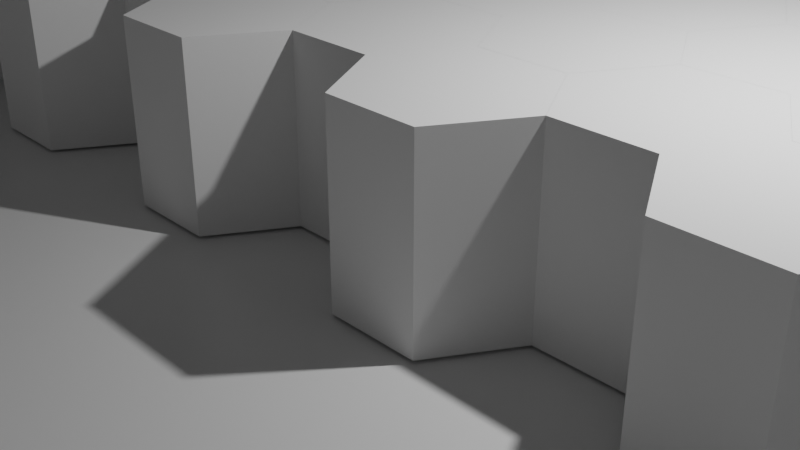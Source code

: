 # Source: BoardFrame.blend  (saved by Blender 2.82.7; exported with 4.5.12 LTS)
import bpy
from mathutils import Matrix  # noqa: F401  (used for matrix-valued properties, if any)

bpy.ops.wm.read_factory_settings(use_empty=True)
scene = bpy.context.scene
scene.name = 'Scene'

# ---- collections
col_collection = bpy.data.collections.new('Collection'); scene.collection.children.link(col_collection)

# ---- materials (node trees are filled in below, after node groups)
mat_material = bpy.data.materials.new('Material')
mat_material.alpha_threshold = 0.0
mat_material.use_transparent_shadow = False
mat_material.line_color = (0.0, 0.0, 0.0, 1.0)

# ---- material node trees
mat_material.use_nodes = True; mat_material.node_tree.nodes.clear()
_N = mat_material.node_tree.nodes; _L = mat_material.node_tree.links
n0 = _N.new('ShaderNodeOutputMaterial'); n0.name = 'Material Output'; n0.location = (300, 300)
n1 = _N.new('ShaderNodeBsdfPrincipled'); n1.name = 'Principled BSDF'; n1.location = (10, 300)
n1.distribution = 'GGX'
n1.subsurface_method = 'BURLEY'
n1.inputs[2].default_value = 0.4
n1.inputs[3].default_value = 1.45
n1.inputs[27].default_value = (0.0, 0.0, 0.0, 1.0)
n1.inputs[28].default_value = 1.0
_L.new(n1.outputs[0], n0.inputs[0])
n0.is_active_output = True

# ---- world
world_world = bpy.data.worlds.new('World'); scene.world = world_world
world_world.use_nodes = True; world_world.node_tree.nodes.clear()
_N = world_world.node_tree.nodes; _L = world_world.node_tree.links
n0 = _N.new('ShaderNodeOutputWorld'); n0.name = 'World Output'; n0.location = (300, 300)
n1 = _N.new('ShaderNodeBackground'); n1.name = 'Background'; n1.location = (10, 300)
n1.inputs[0].default_value = (0.05088, 0.05088, 0.05088, 1.0)
_L.new(n1.outputs[0], n0.inputs[0])
n0.is_active_output = True
world_world.color = (0.05088, 0.05088, 0.05088)
world_world.use_sun_shadow = False
world_world.sun_shadow_jitter_overblur = 0.0

# ---- cameras
cam_camera = bpy.data.cameras.new('Camera')
cam_camera.clip_end = 100.0
cam_camera.ortho_scale = 7.314

# ---- lights
light_light = bpy.data.lights.new('Light', 'POINT')
light_light.transmission_factor = 0.0
light_light.energy = 1000.0
light_light.shadow_soft_size = 0.1
light_light.shadow_maximum_resolution = 0.006
light_light.use_absolute_resolution = True

# ---- meshes
me_cube = bpy.data.meshes.new('Cube')
me_cube.from_pydata([(-0.0007129, 8.912, 1.096), (-0.001, 7.787, 1.0), (-0.0009629, 8.046, 1.096), (0.0, 10.53, 0.8179), (0.0, 10.53, 0.0), (-8.861, 0.0, 0.8179), (-8.104, 0.0, 1.096), (-8.861, 0.0, 0.0), (-8.104, 4.915, 1.096), (-8.104, 2.457, 1.096), (0.0, 9.77, 1.096), (-4.112, 9.77, 1.096), (-0.3514, 8.046, 1.096), (-0.501, 7.787, 1.0), (-1.001, 8.653, 1.0), (-0.8509, 8.912, 1.096), (-2.001, 8.653, 1.0), (-2.15, 8.912, 1.096), (-2.65, 8.046, 1.096), (-2.501, 7.787, 1.0), (-3.5, 7.787, 1.0), (-3.351, 8.046, 1.096), (-4.0, 8.653, 1.0), (-3.85, 8.912, 1.096), (-5.15, 8.912, 1.096), (-5.0, 8.653, 1.0), (-5.666, 8.018, 1.096), (-5.5, 7.787, 1.0), (-6.694, 8.017, 1.096), (-6.5, 7.787, 1.0), (-7.312, 6.944, 1.096), (-7.0, 6.921, 1.0), (-6.799, 4.325, 1.096), (-6.5, 4.325, 1.0), (-7.0, 5.191, 1.0), (-7.299, 5.191, 1.096), (-6.799, 6.057, 1.096), (-6.5, 6.056, 1.0), (-7.0, 3.461, 1.0), (-7.299, 3.461, 1.096), (-7.299, 1.73, 1.096), (-7.0, 1.73, 1.0), (-6.5, 2.596, 1.0), (-6.799, 2.596, 1.096), (-6.799, 0.8644, 1.096), (-6.5, 0.8648, 1.0), (-7.0, -6.756e-08, 1.0), (-7.259, -5.327e-08, 1.096), (-8.861, 9.513, 0.0), (-7.848, 10.53, 0.0), (-7.078, 9.77, 1.096), (-8.104, 8.743, 1.096), (-7.843, 10.53, 0.8179), (-8.861, 9.509, 0.8179), (0.0, 0.0, 0.0)], [], [(15, 0, 10), (47, 40, 6), (8, 9, 39), (39, 35, 8), (32, 35, 39), (35, 30, 8), (50, 51, 28), (23, 11, 24), (17, 23, 21, 18), (10, 11, 15), (30, 28, 51), (9, 6, 40), (23, 17, 11), (26, 24, 28), (4, 49, 52, 3), (53, 5, 6, 9, 8, 51), (44, 47, 46, 45), (28, 24, 50), (36, 30, 35), (39, 9, 40), (40, 43, 39), (17, 15, 11), (0, 15, 12, 2), (44, 40, 47), (2, 12, 13, 1), (19, 16, 17, 18), (15, 17, 16, 14), (23, 24, 25, 22), (24, 26, 27, 25), (26, 28, 29, 27), (28, 30, 31, 29), (35, 32, 33, 34), (36, 35, 34, 37), (43, 40, 41, 42), (40, 44, 45, 41), (42, 38, 39, 43), (32, 39, 38, 33), (21, 23, 22, 20), (18, 21, 20, 19), (12, 15, 14, 13), (30, 36, 37, 31), (8, 30, 51), (50, 52, 53, 51), (52, 49, 48, 53), (10, 3, 52, 50, 11), (48, 7, 5, 53), (49, 4, 54, 7, 48), (11, 50, 24)])
_uv = me_cube.uv_layers.new(name='UVMap')
_uv.uv.foreach_set('vector', [0.5199, 0.5523, 0.75, 0.7083, 0.0, 0.0, 1.0, 0.7083, -0.2396, -0.2711, 0.8645, 0.5095, 0.8645, 0.5095, 0.8645, 0.5095, 0.9669, 0.6597, 0.9669, 0.6597, 0.9669, 0.6597, 0.8645, 0.5095, 0.6341, 0.7083, -0.1991, 0.7083, 0.8008, 0.7083, 0.9669, 0.6597, 0.9654, 0.6576, 0.8645, 0.5095, 0.8645, 0.5095, 0.8645, 0.5095, 0.7396, 0.6286, 0.4908, 0.5523, 0.0, 0.0, 0.7074, 0.5523, 0.8018, 0.7083, 0.6982, 0.7083, 0.6271, 0.7083, 0.8729, 0.7083, 0.0, 0.0, 0.0, 0.0, 0.5199, 0.5523, 0.9654, 0.6576, 0.7396, 0.6286, 0.8645, 0.5095, 0.8645, 0.5095, 0.8645, 0.5095, 0.2111, 0.1244, 0.5344, 0.5523, 0.6761, 0.5523, 0.0, 0.0, 0.697, 0.6818, 0.7699, 0.6407, 0.7396, 0.6286, 0.375, 0.25, 0.375, 0.25, 0.4059, 0.25, 0.4059, 0.25, 0.875, 0.5, 0.875, 0.5, 0.8645, 0.5095, 0.8645, 0.5095, 0.8645, 0.5095, 0.8645, 0.5095, 0.5936, 0.4371, 1.0, 0.7083, 0.8645, 0.5095, 0.8333, 0.7083, 0.7396, 0.6286, 0.7074, 0.5523, 0.8645, 0.5095, 0.3659, 0.7083, 0.1948, 0.7083, 1.199, 0.7083, 1.109, 0.76, 0.8645, 0.5095, 0.1085, 0.05174, -0.4984, -0.4236, 0.3348, 0.2846, -0.4986, -0.4238, 0.5973, 0.5523, 0.3808, 0.5523, 0.0, 0.0, 0.75, 0.7083, 0.6982, 0.7083, 0.6271, 0.7083, 0.75, 0.7083, 0.5936, 0.4371, -0.2396, -0.2711, 1.0, 0.7083, 0.75, 0.7083, 0.6271, 0.7083, 0.5, 0.7083, 0.75, 0.7083, 1.0, 0.6435, 0.8333, 0.6435, 0.8018, 0.7083, 0.8729, 0.7083, 0.3808, 0.5523, 0.5973, 0.5523, 0.8333, 0.6435, 0.6667, 0.6435, 0.4908, 0.5523, 0.7074, 0.5523, 0.8333, 0.6435, 0.6667, 0.6435, 0.7699, 0.6407, 0.697, 0.6818, 0.6667, 0.7083, 0.8333, 0.7083, 0.697, 0.6818, 0.7396, 0.6286, 0.8333, 0.6435, 0.6667, 0.6435, 0.7396, 0.6286, 0.9463, 0.6289, 1.0, 0.6435, 0.8333, 0.6435, -0.1991, 0.7083, 0.6341, 0.7083, 0.8333, 0.7083, -8.941e-08, 0.7083, 0.3659, 0.7083, 1.199, 0.7083, 1.0, 0.7083, 0.1671, 0.7083, 0.3348, 0.2846, -0.4984, -0.4236, 0.0, 0.0, 0.8329, 0.708, -0.2396, -0.2711, 0.5936, 0.4371, 0.8329, 0.708, 0.0, 0.0, 0.1667, 0.6435, -8.941e-08, 0.6435, -8.941e-08, 0.7083, 0.1417, 0.7083, 0.6341, 0.7083, 0.8008, 0.7083, 1.0, 0.6435, 0.8333, 0.6435, 0.6271, 0.7083, 0.6982, 0.7083, 0.6667, 0.6435, 0.3446, 0.4881, 0.8729, 0.7083, 0.6271, 0.7083, 0.6423, 0.6031, 0.9869, 0.5285, 0.6271, 0.7083, 0.6982, 0.7083, 0.6667, 0.6435, 0.5, 0.6435, 0.1948, 0.7083, 0.3659, 0.7083, 0.1667, 0.6435, -8.941e-08, 0.6435, 0.8645, 0.5095, 0.9654, 0.6576, 0.8645, 0.5095, 0.8645, 0.5095, 0.875, 0.5, 0.875, 0.5, 0.8645, 0.5095, 0.4059, 0.25, 0.375, 0.25, 0.375, 0.25, 0.4059, 0.25, 0.0, 0.0, 0.4059, 0.25, 0.4059, 0.25, 0.8645, 0.5095, 0.0, 0.0, 0.375, 0.25, 0.375, 0.25, 0.4059, 0.25, 0.4059, 0.25, 0.375, 0.25, 0.375, 0.25, 0.0, 0.0, 0.375, 0.25, 0.375, 0.25, 0.0, 0.0, 0.8645, 0.5095, 0.7074, 0.5523])
me_cube.materials.append(mat_material)
me_cube.use_remesh_preserve_volume = False
me_cube.use_remesh_preserve_attributes = False
me_cube.use_mirror_vertex_groups = False
me_cube.update()
me_cylinder_004 = bpy.data.meshes.new('Cylinder.004')
me_cylinder_004.from_pydata([(-0.001732, -4.998, 1.0), (0.8643, -5.498, 1.0), (0.8643, -6.498, -1.0), (0.8643, -6.498, 1.0), (-0.001732, -6.998, -1.0), (-0.001732, -6.998, 1.0), (-0.8678, -6.498, -1.0), (-0.8678, -6.498, 1.0), (-0.8678, -5.498, -1.0), (-0.8678, -5.498, 1.0), (2.596, -5.498, 1.0), (2.596, -6.498, -1.0), (1.73, -6.998, -1.0), (1.73, -6.998, 1.0), (3.462, -4.998, -1.0), (3.462, -4.998, 1.0), (4.328, -5.498, -1.0), (4.328, -5.498, 1.0), (4.328, -6.498, -1.0), (3.462, -6.998, -1.0), (3.462, -6.998, 1.0), (2.596, -6.498, 1.0), (2.596, -5.498, -1.0), (5.194, -4.998, -1.0), (5.194, -4.998, 1.0), (6.06, -5.498, 1.0), (5.194, -6.998, -1.0), (5.194, -6.998, 1.0), (4.328, -6.498, 1.0), (6.926, -4.998, -1.0), (6.926, -4.998, 1.0), (7.792, -5.498, -1.0), (7.792, -5.498, 1.0), (7.792, -6.498, -1.0), (7.792, -6.498, 1.0), (6.926, -6.998, -1.0), (6.926, -6.998, 1.0), (6.06, -6.498, -1.0), (6.06, -6.498, 1.0), (6.06, -5.498, -1.0), (2.384e-07, 7.0, -1.0), (2.384e-07, 7.0, 1.0), (0.866, 6.5, -1.0), (0.866, 6.5, 1.0), (0.866, 5.5, -1.0), (0.866, 5.5, 1.0), (-0.866, 5.5, -1.0), (-0.866, 5.5, 1.0), (-0.866, 6.5, -1.0), (-0.866, 6.5, 1.0), (2.384e-07, 5.0, -1.0), (2.384e-07, 5.0, 1.0), (1.788e-07, 4.0, -1.0), (1.788e-07, 4.0, 1.0), (-0.866, 3.5, -1.0), (-0.866, 3.5, 1.0), (-1.732, 4.0, -1.0), (-1.732, 4.0, 1.0), (-1.732, 5.0, -1.0), (-1.732, 5.0, 1.0), (1.73, 7.0, -1.0), (1.73, 7.0, 1.0), (2.596, 6.5, -1.0), (2.596, 6.5, 1.0), (2.596, 5.5, -1.0), (2.596, 5.5, 1.0), (1.73, 5.0, -1.0), (1.73, 5.0, 1.0), (0.8643, 5.5, -1.0), (0.8643, 5.5, 1.0), (0.8643, 6.5, -1.0), (0.8643, 6.5, 1.0), (1.73, 4.0, -1.0), (1.73, 4.0, 1.0), (0.8643, 3.5, -1.0), (0.8643, 3.5, 1.0), (-0.001732, 4.0, -1.0), (-0.001732, 4.0, 1.0), (-0.001732, 5.0, -1.0), (-0.001732, 5.0, 1.0), (3.461, 7.0, -1.0), (3.461, 7.0, 1.0), (4.327, 6.5, -1.0), (4.327, 6.5, 1.0), (4.327, 5.5, -1.0), (4.327, 5.5, 1.0), (3.461, 5.0, -1.0), (2.595, 6.5, -1.0), (2.595, 6.5, 1.0), (2.595, 5.5, -1.0), (2.595, 5.5, 1.0), (3.461, 5.0, 1.0), (3.461, 4.0, -1.0), (3.461, 4.0, 1.0), (2.595, 3.5, -1.0), (2.595, 3.5, 1.0), (1.729, 4.0, -1.0), (1.729, 4.0, 1.0), (1.729, 5.0, -1.0), (1.729, 5.0, 1.0), (5.191, 7.0, -1.0), (5.191, 7.0, 1.0), (6.057, 6.5, -1.0), (6.057, 6.5, 1.0), (6.057, 5.5, -1.0), (6.057, 5.5, 1.0), (5.191, 5.0, -1.0), (4.325, 5.5, -1.0), (4.325, 5.5, 1.0), (4.325, 6.5, -1.0), (4.325, 6.5, 1.0), (5.191, 5.0, 1.0), (5.191, 4.0, -1.0), (5.191, 4.0, 1.0), (4.325, 3.5, -1.0), (4.325, 3.5, 1.0), (3.459, 4.0, -1.0), (3.459, 4.0, 1.0), (3.459, 5.0, -1.0), (3.459, 5.0, 1.0), (6.921, 7.0, -1.0), (6.921, 7.0, 1.0), (7.787, 6.5, -1.0), (7.787, 6.5, 1.0), (7.787, 5.5, -1.0), (6.921, 5.0, -1.0), (6.055, 5.5, -1.0), (6.055, 5.5, 1.0), (6.055, 6.5, -1.0), (6.055, 6.5, 1.0), (6.921, 4.0, -1.0), (6.921, 4.0, 1.0), (6.055, 3.5, -1.0), (6.055, 3.5, 1.0), (5.189, 4.0, -1.0), (5.189, 4.0, 1.0), (5.189, 5.0, -1.0), (5.189, 5.0, 1.0), (7.787, 5.5, 1.0), (8.653, 5.0, -1.0), (8.653, 5.0, 1.0), (8.653, 4.0, -1.0), (8.653, 4.0, 1.0), (7.787, 3.5, -1.0), (7.787, 3.5, 1.0), (6.921, 5.0, 1.0), (2.384e-07, 4.0, -1.0), (2.384e-07, 4.0, 1.0), (0.866, 3.5, -1.0), (0.866, 3.5, 1.0), (0.866, 2.5, -1.0), (0.866, 2.5, 1.0), (-0.866, 2.501, 1.0), (-0.866, 3.5, -1.0), (-0.866, 3.5, 1.0), (-0.866, 2.5, -1.0), (2.384e-07, 2.0, -1.0), (2.384e-07, 2.0, 1.0), (1.788e-07, 1.0, -1.0), (1.788e-07, 1.0, 1.0), (-0.866, 0.5005, -1.0), (-0.866, 0.5005, 1.0), (-1.732, 1.0, -1.0), (-1.732, 1.0, 1.0), (-1.732, 2.0, -1.0), (-1.732, 2.0, 1.0), (1.73, 4.0, -1.0), (1.73, 4.0, 1.0), (2.596, 3.5, -1.0), (2.596, 3.5, 1.0), (2.596, 2.5, -1.0), (2.596, 2.5, 1.0), (0.8643, 3.5, -1.0), (0.8643, 3.5, 1.0), (0.8643, 2.5, -1.0), (0.8643, 2.5, 1.0), (1.73, 2.0, -1.0), (1.73, 2.0, 1.0), (1.73, 1.0, -1.0), (1.73, 1.0, 1.0), (0.8643, 0.5005, -1.0), (0.8643, 0.5005, 1.0), (-0.001732, 1.0, -1.0), (-0.001732, 1.0, 1.0), (-0.001732, 2.0, -1.0), (-0.001732, 2.0, 1.0), (3.461, 4.0, -1.0), (3.461, 4.0, 1.0), (4.327, 3.5, -1.0), (4.327, 3.5, 1.0), (4.327, 2.5, -1.0), (4.327, 2.5, 1.0), (3.461, 2.0, -1.0), (2.595, 2.501, -1.0), (2.595, 2.501, 1.0), (2.595, 3.5, -1.0), (2.595, 3.5, 1.0), (3.461, 2.0, 1.0), (3.461, 1.0, -1.0), (3.461, 1.0, 1.0), (2.595, 0.5005, -1.0), (2.595, 0.5005, 1.0), (1.729, 1.0, -1.0), (1.729, 1.0, 1.0), (1.729, 2.0, -1.0), (1.729, 2.0, 1.0), (5.191, 4.0, -1.0), (5.191, 4.0, 1.0), (6.057, 3.5, -1.0), (6.057, 3.5, 1.0), (6.057, 2.5, -1.0), (6.057, 2.5, 1.0), (5.191, 2.0, -1.0), (4.325, 2.501, -1.0), (4.325, 2.501, 1.0), (4.325, 3.5, -1.0), (4.325, 3.5, 1.0), (5.191, 2.0, 1.0), (5.191, 1.0, -1.0), (5.191, 1.0, 1.0), (4.325, 0.5005, -1.0), (4.325, 0.5005, 1.0), (3.459, 1.0, -1.0), (3.459, 1.0, 1.0), (3.459, 2.0, -1.0), (3.459, 2.0, 1.0), (6.921, 4.0, -1.0), (6.921, 4.0, 1.0), (7.787, 3.5, -1.0), (7.787, 3.5, 1.0), (7.787, 2.5, 1.0), (6.055, 2.501, 1.0), (6.055, 3.5, -1.0), (6.055, 3.5, 1.0), (6.055, 2.5, -1.0), (6.921, 2.0, -1.0), (6.921, 1.0, -1.0), (6.921, 1.0, 1.0), (6.055, 0.5005, -1.0), (6.055, 0.5005, 1.0), (5.189, 1.0, -1.0), (5.189, 1.0, 1.0), (5.189, 2.0, -1.0), (5.189, 2.0, 1.0), (7.787, 2.5, -1.0), (8.653, 2.0, -1.0), (8.653, 2.0, 1.0), (8.653, 1.0, -1.0), (8.653, 1.0, 1.0), (7.787, 0.5005, -1.0), (7.787, 0.5005, 1.0), (6.921, 2.0, 1.0), (2.384e-07, 1.001, -1.0), (2.384e-07, 1.001, 1.0), (0.866, 0.501, -1.0), (0.866, 0.501, 1.0), (0.866, -0.499, -1.0), (0.866, -0.499, 1.0), (-0.866, -0.499, -1.0), (-0.866, -0.499, 1.0), (-0.866, 0.501, -1.0), (-0.866, 0.501, 1.0), (2.384e-07, -0.999, -1.0), (2.384e-07, -0.999, 1.0), (1.788e-07, -1.999, -1.0), (1.788e-07, -1.999, 1.0), (-0.866, -2.499, -1.0), (-0.866, -2.499, 1.0), (-1.732, -1.999, -1.0), (-1.732, -1.999, 1.0), (-1.732, -0.999, -1.0), (-1.732, -0.999, 1.0), (1.73, 1.001, -1.0), (1.73, 1.001, 1.0), (2.596, 0.501, -1.0), (2.596, 0.501, 1.0), (2.596, -0.499, -1.0), (2.596, -0.499, 1.0), (0.8643, -0.499, 1.0), (0.8643, 0.501, -1.0), (0.8643, 0.501, 1.0), (0.8643, -0.499, -1.0), (1.73, -0.999, -1.0), (1.73, -0.999, 1.0), (1.73, -1.999, -1.0), (1.73, -1.999, 1.0), (0.8643, -2.499, -1.0), (0.8643, -2.499, 1.0), (-0.001732, -1.999, -1.0), (-0.001732, -1.999, 1.0), (-0.001732, -0.999, -1.0), (-0.001732, -0.999, 1.0), (3.461, 1.001, -1.0), (3.461, 1.001, 1.0), (4.327, 0.501, -1.0), (4.327, 0.501, 1.0), (4.327, -0.499, -1.0), (4.327, -0.499, 1.0), (3.461, -0.999, -1.0), (3.461, -0.999, 1.0), (2.595, -0.499, -1.0), (2.595, 0.501, -1.0), (2.595, 0.501, 1.0), (2.595, -0.499, 1.0), (3.461, -1.999, -1.0), (3.461, -1.999, 1.0), (2.595, -2.499, -1.0), (2.595, -2.499, 1.0), (1.729, -1.999, -1.0), (1.729, -1.999, 1.0), (1.729, -0.999, -1.0), (1.729, -0.999, 1.0), (5.191, 1.001, -1.0), (5.191, 1.001, 1.0), (6.057, 0.501, -1.0), (6.057, 0.501, 1.0), (6.057, -0.499, -1.0), (6.057, -0.499, 1.0), (5.191, -0.999, 1.0), (4.325, -0.499, 1.0), (4.325, 0.501, -1.0), (4.325, 0.501, 1.0), (4.325, -0.499, -1.0), (5.191, -0.999, -1.0), (5.191, -1.999, -1.0), (5.191, -1.999, 1.0), (4.325, -2.499, -1.0), (4.325, -2.499, 1.0), (3.459, -1.999, -1.0), (3.459, -1.999, 1.0), (3.459, -0.999, -1.0), (3.459, -0.999, 1.0), (6.921, 1.001, -1.0), (6.921, 1.001, 1.0), (7.787, 0.501, -1.0), (7.787, 0.501, 1.0), (7.787, -0.499, -1.0), (7.787, -0.499, 1.0), (6.921, -0.999, 1.0), (6.055, -0.499, -1.0), (6.055, 0.501, -1.0), (6.055, 0.501, 1.0), (6.055, -0.499, 1.0), (6.921, -1.999, 1.0), (6.055, -2.499, -1.0), (6.055, -2.499, 1.0), (5.189, -1.999, -1.0), (5.189, -1.999, 1.0), (5.189, -0.999, -1.0), (5.189, -0.999, 1.0), (8.653, -0.999, -1.0), (8.653, -0.999, 1.0), (8.653, -1.999, -1.0), (8.653, -1.999, 1.0), (7.787, -2.499, -1.0), (7.787, -2.499, 1.0), (6.921, -1.999, -1.0), (6.921, -0.999, -1.0), (2.384e-07, -1.998, -1.0), (2.384e-07, -1.998, 1.0), (0.866, -2.498, -1.0), (0.866, -2.498, 1.0), (0.866, -3.498, -1.0), (0.866, -3.498, 1.0), (1.788e-07, -3.999, 1.0), (-0.866, -2.498, -1.0), (-0.866, -2.498, 1.0), (-0.866, -3.498, -1.0), (-0.866, -3.498, 1.0), (2.384e-07, -3.999, -1.0), (1.788e-07, -4.999, -1.0), (1.788e-07, -4.999, 1.0), (-0.866, -5.499, -1.0), (-0.866, -5.499, 1.0), (-1.732, -4.998, -1.0), (-1.732, -4.998, 1.0), (-1.732, -3.999, -1.0), (-1.732, -3.999, 1.0), (1.73, -1.998, -1.0), (1.73, -1.998, 1.0), (2.596, -2.498, -1.0), (2.596, -2.498, 1.0), (2.596, -3.498, -1.0), (2.596, -3.498, 1.0), (0.8643, -3.498, -1.0), (0.8643, -2.498, -1.0), (0.8643, -2.498, 1.0), (0.8643, -3.498, 1.0), (1.73, -3.999, -1.0), (1.73, -3.999, 1.0), (1.73, -4.999, -1.0), (1.73, -4.999, 1.0), (0.8643, -5.499, -1.0), (-0.001732, -4.998, -1.0), (-0.001732, -3.999, -1.0), (-0.001732, -3.999, 1.0), (3.461, -1.998, -1.0), (3.461, -1.998, 1.0), (4.327, -2.498, -1.0), (4.327, -2.498, 1.0), (4.327, -3.498, -1.0), (4.327, -3.498, 1.0), (3.461, -3.999, -1.0), (2.595, -3.498, -1.0), (2.595, -2.498, -1.0), (2.595, -2.498, 1.0), (2.595, -3.498, 1.0), (3.461, -3.999, 1.0), (3.461, -4.999, -1.0), (3.461, -4.999, 1.0), (2.595, -5.499, -1.0), (2.595, -5.499, 1.0), (1.729, -4.998, -1.0), (1.729, -4.998, 1.0), (1.729, -3.999, -1.0), (1.729, -3.999, 1.0), (5.191, -1.998, -1.0), (5.191, -1.998, 1.0), (6.057, -2.498, -1.0), (6.057, -2.498, 1.0), (6.057, -3.498, -1.0), (6.057, -3.498, 1.0), (5.191, -3.999, -1.0), (4.325, -3.498, -1.0), (4.325, -2.498, -1.0), (4.325, -2.498, 1.0), (4.325, -3.498, 1.0), (5.191, -3.999, 1.0), (5.191, -4.999, -1.0), (5.191, -4.999, 1.0), (4.325, -5.499, -1.0), (4.325, -5.499, 1.0), (3.459, -4.998, -1.0), (3.459, -4.998, 1.0), (3.459, -3.999, -1.0), (3.459, -3.999, 1.0), (6.921, -1.998, -1.0), (6.921, -1.998, 1.0), (7.787, -2.498, -1.0), (7.787, -2.498, 1.0), (6.921, -3.999, -1.0), (6.055, -3.498, -1.0), (6.055, -3.498, 1.0), (6.055, -2.498, -1.0), (6.055, -2.498, 1.0), (6.921, -4.999, -1.0), (6.921, -4.999, 1.0), (6.055, -5.499, -1.0), (6.055, -5.499, 1.0), (5.189, -4.998, -1.0), (5.189, -4.998, 1.0), (5.189, -3.999, -1.0), (5.189, -3.999, 1.0), (7.787, -3.498, -1.0), (7.787, -3.498, 1.0), (8.653, -3.999, -1.0), (8.653, -3.999, 1.0), (8.653, -4.999, -1.0), (8.653, -4.999, 1.0), (7.787, -5.498, -1.0), (7.787, -5.498, 1.0), (6.921, -3.999, 1.0), (0.8643, -6.498, 1.0), (0.8643, -6.498, -1.0), (-0.001732, -6.998, -1.0), (-0.001732, -6.998, 1.0), (-0.8678, -6.498, -1.0), (-0.8678, -6.498, 1.0), (-0.8678, -5.498, -1.0), (-0.8678, -5.498, 1.0), (2.596, -6.498, -1.0), (1.73, -6.998, -1.0), (1.73, -6.998, 1.0), (4.328, -6.498, -1.0), (3.462, -6.998, -1.0), (3.462, -6.998, 1.0), (2.596, -6.498, 1.0), (5.194, -6.998, 1.0), (5.194, -6.998, -1.0), (4.328, -6.498, 1.0), (7.792, -5.498, 1.0), (7.792, -5.498, -1.0), (7.792, -6.498, -1.0), (7.792, -6.498, 1.0), (6.926, -6.998, -1.0), (6.926, -6.998, 1.0), (6.06, -6.498, -1.0), (6.06, -6.498, 1.0), (2.384e-07, 7.0, -1.0), (0.866, 6.5, -1.0), (0.866, 6.5, 1.0), (2.384e-07, 7.0, 1.0), (-0.866, 5.5, 1.0), (-0.866, 5.5, -1.0), (-0.866, 6.5, -1.0), (-0.866, 6.5, 1.0), (-0.866, 3.5, 1.0), (-0.866, 3.5, -1.0), (-1.732, 4.0, -1.0), (-1.732, 4.0, 1.0), (-1.732, 5.0, -1.0), (-1.732, 5.0, 1.0), (1.73, 7.0, -1.0), (2.596, 6.5, -1.0), (2.596, 6.5, 1.0), (1.73, 7.0, 1.0), (0.8643, 6.5, 1.0), (0.8643, 6.5, -1.0), (3.461, 7.0, -1.0), (4.327, 6.5, -1.0), (4.327, 6.5, 1.0), (3.461, 7.0, 1.0), (2.595, 6.5, 1.0), (2.595, 6.5, -1.0), (5.191, 7.0, -1.0), (6.057, 6.5, -1.0), (6.057, 6.5, 1.0), (5.191, 7.0, 1.0), (4.325, 6.5, 1.0), (4.325, 6.5, -1.0), (6.921, 7.0, -1.0), (7.787, 6.5, -1.0), (7.787, 6.5, 1.0), (6.921, 7.0, 1.0), (7.787, 5.5, -1.0), (6.055, 6.5, 1.0), (6.055, 6.5, -1.0), (8.653, 5.0, 1.0), (7.787, 5.5, 1.0), (8.653, 5.0, -1.0), (8.653, 4.0, -1.0), (8.653, 4.0, 1.0), (7.787, 3.5, -1.0), (7.787, 3.5, 1.0), (-0.866, 3.5, 1.0), (-0.866, 2.501, 1.0), (-0.866, 3.5, -1.0), (-0.866, 0.5005, 1.0), (-0.866, 0.5005, -1.0), (-1.732, 1.0, -1.0), (-1.732, 1.0, 1.0), (-1.732, 2.0, -1.0), (-1.732, 2.0, 1.0), (-0.866, 2.5, -1.0), (7.787, 3.5, 1.0), (7.787, 3.5, -1.0), (7.787, 2.5, 1.0), (7.787, 2.5, -1.0), (8.653, 2.0, -1.0), (8.653, 2.0, 1.0), (8.653, 1.0, -1.0), (8.653, 1.0, 1.0), (7.787, 0.5005, -1.0), (7.787, 0.5005, 1.0), (-0.866, -0.499, 1.0), (-0.866, -0.499, -1.0), (-0.866, 0.501, -1.0), (-0.866, 0.501, 1.0), (-0.866, -2.499, 1.0), (-0.866, -2.499, -1.0), (-1.732, -1.999, -1.0), (-1.732, -1.999, 1.0), (-1.732, -0.999, -1.0), (-1.732, -0.999, 1.0), (7.787, 0.501, 1.0), (7.787, 0.501, -1.0), (7.787, -0.499, -1.0), (7.787, -0.499, 1.0), (8.653, -0.999, 1.0), (8.653, -0.999, -1.0), (8.653, -1.999, -1.0), (8.653, -1.999, 1.0), (7.787, -2.499, -1.0), (7.787, -2.499, 1.0), (-0.866, -2.498, 1.0), (-0.866, -2.498, -1.0), (-0.866, -3.498, -1.0), (-0.866, -3.498, 1.0), (-0.866, -5.499, 1.0), (-0.866, -5.499, -1.0), (-1.732, -4.998, -1.0), (-1.732, -4.998, 1.0), (-1.732, -3.999, -1.0), (-1.732, -3.999, 1.0), (7.787, -2.498, 1.0), (7.787, -2.498, -1.0), (7.787, -3.498, -1.0), (8.653, -3.999, -1.0), (8.653, -3.999, 1.0), (7.787, -3.498, 1.0), (8.653, -4.999, -1.0), (8.653, -4.999, 1.0), (7.787, -5.498, -1.0), (7.787, -5.498, 1.0)], [], [(82, 80, 508, 509), (129, 121, 523, 525), (1, 0, 9, 7, 5, 3), (35, 33, 482, 484), (393, 392, 2, 4, 6, 8), (139, 124, 524, 529), (120, 128, 526, 520), (10, 391, 1, 3, 13, 21), (390, 22, 11, 12, 2, 392), (351, 353, 571, 568), (128, 129, 525, 526), (17, 15, 10, 21, 20, 28), (14, 16, 18, 19, 11, 22), (32, 34, 483, 480), (460, 459, 592, 593), (25, 24, 17, 28, 27, 38), (23, 39, 37, 26, 18, 16), (352, 350, 569, 570), (33, 31, 481, 482), (458, 460, 593, 591), (32, 30, 25, 38, 36, 34), (29, 31, 33, 35, 37, 39), (31, 32, 480, 481), (43, 41, 49, 47, 51, 45), (459, 457, 590, 592), (456, 458, 591, 588), (40, 42, 44, 50, 46, 48), (71, 61, 505, 506), (51, 47, 59, 57, 55, 53), (124, 122, 521, 524), (27, 28, 479, 477), (46, 50, 52, 54, 56, 58), (457, 455, 587, 590), (63, 61, 71, 69, 67, 65), (60, 70, 507, 502), (60, 62, 64, 66, 68, 70), (67, 69, 79, 77, 75, 73), (68, 66, 72, 74, 76, 78), (123, 138, 528, 522), (83, 81, 88, 90, 91, 85), (70, 71, 506, 507), (80, 82, 84, 86, 89, 87), (91, 90, 99, 97, 95, 93), (89, 86, 92, 94, 96, 98), (121, 123, 522, 523), (103, 101, 110, 108, 111, 105), (454, 456, 588, 589), (100, 102, 104, 106, 107, 109), (111, 108, 119, 117, 115, 113), (107, 106, 112, 114, 116, 118), (229, 230, 546, 544), (122, 120, 520, 521), (123, 121, 129, 127, 145, 138), (20, 21, 476, 475), (120, 122, 124, 125, 126, 128), (145, 127, 137, 135, 133, 131), (126, 125, 130, 132, 134, 136), (455, 453, 586, 587), (228, 229, 544, 545), (19, 18, 473, 474), (140, 138, 145, 131, 144, 142), (124, 139, 141, 143, 130, 125), (149, 147, 154, 152, 157, 151), (271, 259, 554, 563), (146, 148, 150, 156, 155, 153), (258, 270, 562, 555), (157, 152, 165, 163, 161, 159), (155, 164, 541, 543), (335, 337, 567, 564), (155, 156, 158, 160, 162, 164), (169, 167, 173, 175, 177, 171), (166, 168, 170, 176, 174, 172), (177, 175, 185, 183, 181, 179), (174, 176, 178, 180, 182, 184), (189, 187, 196, 194, 197, 191), (186, 188, 190, 192, 193, 195), (197, 194, 205, 203, 201, 199), (193, 192, 198, 200, 202, 204), (209, 207, 216, 214, 217, 211), (206, 208, 210, 212, 213, 215), (217, 214, 225, 223, 221, 219), (213, 212, 218, 220, 222, 224), (336, 334, 565, 566), (229, 227, 233, 231, 251, 230), (226, 228, 244, 235, 234, 232), (251, 231, 243, 241, 239, 237), (234, 235, 236, 238, 240, 242), (163, 165, 542, 540), (334, 335, 564, 565), (63, 62, 503, 504), (246, 230, 251, 237, 250, 248), (244, 245, 247, 249, 236, 235), (255, 253, 261, 259, 263, 257), (12, 11, 470, 471), (252, 254, 256, 262, 258, 260), (164, 162, 539, 541), (263, 259, 271, 269, 267, 265), (110, 101, 517, 518), (61, 63, 504, 505), (258, 262, 264, 266, 268, 270), (275, 273, 280, 278, 283, 277), (272, 274, 276, 282, 281, 279), (283, 278, 291, 289, 287, 285), (281, 282, 284, 286, 288, 290), (295, 293, 302, 303, 299, 297), (292, 294, 296, 298, 300, 301), (299, 303, 311, 309, 307, 305), (300, 298, 304, 306, 308, 310), (315, 313, 321, 319, 318, 317), (312, 314, 316, 323, 322, 320), (318, 319, 331, 329, 327, 325), (322, 323, 324, 326, 328, 330), (439, 454, 589, 584), (335, 333, 341, 342, 338, 337), (332, 334, 336, 357, 339, 340), (338, 342, 349, 347, 345, 343), (339, 357, 356, 344, 346, 348), (100, 109, 519, 514), (9, 8, 468, 469), (161, 163, 540, 537), (351, 337, 338, 343, 355, 353), (336, 350, 352, 354, 356, 357), (361, 359, 366, 368, 364, 363), (62, 60, 502, 503), (358, 360, 362, 369, 367, 365), (453, 438, 585, 586), (364, 368, 377, 375, 373, 371), (109, 110, 518, 519), (7, 9, 469, 467), (367, 369, 370, 372, 374, 376), (381, 379, 386, 387, 389, 383), (378, 380, 382, 388, 384, 385), (389, 387, 395, 0, 1, 391), (384, 388, 390, 392, 393, 394), (399, 397, 405, 406, 407, 401), (396, 398, 400, 402, 403, 404), (407, 406, 415, 413, 411, 409), (403, 402, 408, 410, 412, 414), (419, 417, 425, 426, 427, 421), (416, 418, 420, 422, 423, 424), (427, 426, 435, 433, 431, 429), (423, 422, 428, 430, 432, 434), (230, 246, 549, 546), (439, 437, 444, 442, 461, 454), (436, 438, 453, 440, 441, 443), (461, 442, 452, 450, 448, 446), (441, 440, 445, 447, 449, 451), (162, 160, 538, 539), (269, 271, 563, 561), (8, 6, 466, 468), (456, 454, 461, 446, 460, 458), (453, 455, 457, 459, 445, 440), (463, 462, 465, 464), (464, 465, 467, 466), (466, 467, 469, 468), (470, 476, 472, 471), (471, 472, 462, 463), (473, 479, 475, 474), (474, 475, 476, 470), (486, 487, 477, 478), (478, 477, 479, 473), (481, 480, 483, 482), (482, 483, 485, 484), (484, 485, 487, 486), (488, 491, 490, 489), (493, 492, 495, 494), (494, 495, 491, 488), (497, 496, 499, 498), (498, 499, 501, 500), (500, 501, 492, 493), (502, 505, 504, 503), (507, 506, 505, 502), (508, 511, 510, 509), (513, 512, 511, 508), (514, 517, 516, 515), (519, 518, 517, 514), (520, 523, 522, 521), (521, 522, 528, 524), (526, 525, 523, 520), (524, 528, 527, 529), (529, 527, 531, 530), (530, 531, 533, 532), (543, 535, 534, 536), (538, 537, 540, 539), (539, 540, 542, 541), (541, 542, 535, 543), (545, 544, 546, 547), (547, 546, 549, 548), (548, 549, 551, 550), (550, 551, 553, 552), (555, 554, 557, 556), (559, 558, 561, 560), (560, 561, 563, 562), (562, 563, 554, 555), (565, 564, 567, 566), (566, 567, 568, 569), (569, 568, 571, 570), (570, 571, 573, 572), (576, 577, 574, 575), (579, 578, 581, 580), (580, 581, 583, 582), (582, 583, 577, 576), (585, 584, 589, 586), (586, 589, 588, 587), (587, 588, 591, 590), (590, 591, 593, 592), (354, 352, 570, 572), (34, 36, 485, 483), (81, 83, 510, 511), (353, 355, 573, 571), (245, 244, 547, 548), (355, 354, 572, 573), (37, 35, 484, 486), (83, 82, 509, 510), (36, 38, 487, 485), (247, 245, 548, 550), (246, 248, 551, 549), (153, 155, 543, 536), (21, 13, 472, 476), (138, 140, 527, 528), (165, 152, 535, 542), (249, 247, 550, 552), (87, 88, 512, 513), (2, 12, 471, 463), (42, 40, 488, 489), (248, 250, 553, 551), (80, 87, 513, 508), (13, 3, 462, 472), (350, 336, 566, 569), (41, 43, 490, 491), (141, 139, 529, 530), (250, 249, 552, 553), (88, 81, 511, 512), (337, 351, 568, 567), (140, 142, 531, 527), (366, 365, 575, 574), (43, 42, 489, 490), (143, 141, 530, 532), (28, 20, 475, 479), (142, 144, 533, 531), (11, 19, 474, 470), (365, 367, 576, 575), (144, 143, 532, 533), (368, 366, 574, 577), (48, 46, 493, 494), (260, 258, 555, 556), (47, 49, 495, 492), (259, 261, 557, 554), (261, 260, 556, 557), (26, 37, 486, 478), (40, 48, 494, 488), (372, 373, 578, 579), (38, 27, 477, 487), (49, 41, 491, 495), (374, 372, 579, 580), (18, 26, 478, 473), (152, 154, 534, 535), (102, 100, 514, 515), (373, 375, 581, 578), (154, 153, 536, 534), (101, 103, 516, 517), (244, 228, 545, 547), (376, 374, 580, 582), (4, 2, 463, 464), (103, 102, 515, 516), (375, 377, 583, 581), (54, 55, 496, 497), (3, 5, 465, 462), (266, 267, 558, 559), (56, 54, 497, 498), (268, 266, 559, 560), (367, 376, 582, 576), (55, 57, 499, 496), (6, 4, 464, 466), (267, 269, 561, 558), (377, 368, 577, 583), (5, 7, 467, 465), (46, 58, 500, 493), (58, 56, 498, 500), (438, 439, 584, 585), (270, 268, 560, 562), (59, 47, 492, 501), (57, 59, 501, 499), (160, 161, 537, 538)])
_uv = me_cylinder_004.uv_layers.new(name='UVMap')
_uv.uv.foreach_set('vector', [0.9578, 0.37, 0.75, 0.49, 0.75, 0.49, 0.9578, 0.37, 0.04215, 0.37, 0.25, 0.49, 0.25, 0.49, 0.04215, 0.37, 0.4578, 0.37, 0.25, 0.49, 0.04215, 0.37, 0.04215, 0.13, 0.25, 0.01, 0.4578, 0.13, 0.75, 0.01, 0.9578, 0.13, 0.9578, 0.13, 0.75, 0.01, 0.75, 0.49, 0.9578, 0.37, 0.9578, 0.13, 0.75, 0.01, 0.5422, 0.13, 0.5422, 0.37, 0.9578, 0.37, 0.75, 0.49, 0.75, 0.49, 0.9578, 0.37, 0.75, 0.49, 0.5422, 0.37, 0.5422, 0.37, 0.75, 0.49, 0.4578, 0.37, 0.25, 0.49, 0.04215, 0.37, 0.04215, 0.13, 0.25, 0.01, 0.4578, 0.13, 0.75, 0.49, 0.9578, 0.37, 0.9578, 0.13, 0.75, 0.01, 0.5422, 0.13, 0.5422, 0.37, 0.4578, 0.37, 0.4578, 0.13, 0.4578, 0.13, 0.4578, 0.37, 0.0, 0.0, 0.0, 0.0, 0.0, 0.0, 0.0, 0.0, 0.4578, 0.37, 0.25, 0.49, 0.04215, 0.37, 0.04215, 0.13, 0.25, 0.01, 0.4578, 0.13, 0.75, 0.49, 0.9578, 0.37, 0.9578, 0.13, 0.75, 0.01, 0.5422, 0.13, 0.5422, 0.37, 0.4578, 0.37, 0.4578, 0.13, 0.4578, 0.13, 0.4578, 0.37, 0.0, 0.0, 0.0, 0.0, 0.0, 0.0, 0.0, 0.0, 0.4578, 0.37, 0.25, 0.49, 0.04215, 0.37, 0.04215, 0.13, 0.25, 0.01, 0.4578, 0.13, 0.75, 0.49, 0.9578, 0.37, 0.9578, 0.13, 0.75, 0.01, 0.5422, 0.13, 0.5422, 0.37, 0.9578, 0.13, 0.9578, 0.37, 0.9578, 0.37, 0.9578, 0.13, 0.9578, 0.13, 0.9578, 0.37, 0.9578, 0.37, 0.9578, 0.13, 0.4578, 0.13, 0.25, 0.01, 0.25, 0.01, 0.4578, 0.13, 0.4578, 0.37, 0.25, 0.49, 0.04215, 0.37, 0.04215, 0.13, 0.25, 0.01, 0.4578, 0.13, 0.75, 0.49, 0.9578, 0.37, 0.9578, 0.13, 0.75, 0.01, 0.5422, 0.13, 0.5422, 0.37, 0.0, 0.0, 0.0, 0.0, 0.0, 0.0, 0.0, 0.0, 0.4578, 0.37, 0.25, 0.49, 0.04215, 0.37, 0.04215, 0.13, 0.25, 0.01, 0.4578, 0.13, 0.75, 0.01, 0.9578, 0.13, 0.9578, 0.13, 0.75, 0.01, 0.4578, 0.37, 0.4578, 0.13, 0.4578, 0.13, 0.4578, 0.37, 0.75, 0.49, 0.9578, 0.37, 0.9578, 0.13, 0.75, 0.01, 0.5422, 0.13, 0.5422, 0.37, 0.04215, 0.37, 0.25, 0.49, 0.25, 0.49, 0.04215, 0.37, 0.4578, 0.37, 0.25, 0.49, 0.04215, 0.37, 0.04215, 0.13, 0.25, 0.01, 0.4578, 0.13, 0.9578, 0.13, 0.9578, 0.37, 0.9578, 0.37, 0.9578, 0.13, 0.25, 0.01, 0.04215, 0.13, 0.04215, 0.13, 0.25, 0.01, 0.75, 0.49, 0.9578, 0.37, 0.9578, 0.13, 0.75, 0.01, 0.5422, 0.13, 0.5422, 0.37, 0.9578, 0.13, 0.9578, 0.37, 0.9578, 0.37, 0.9578, 0.13, 0.4578, 0.37, 0.25, 0.49, 0.04215, 0.37, 0.04215, 0.13, 0.25, 0.01, 0.4578, 0.13, 0.75, 0.49, 0.5422, 0.37, 0.5422, 0.37, 0.75, 0.49, 0.75, 0.49, 0.9578, 0.37, 0.9578, 0.13, 0.75, 0.01, 0.5422, 0.13, 0.5422, 0.37, 0.4578, 0.37, 0.25, 0.49, 0.04215, 0.37, 0.04215, 0.13, 0.25, 0.01, 0.4578, 0.13, 0.75, 0.49, 0.9578, 0.37, 0.9578, 0.13, 0.75, 0.01, 0.5422, 0.13, 0.5422, 0.37, 0.4578, 0.37, 0.4578, 0.13, 0.4578, 0.13, 0.4578, 0.37, 0.4578, 0.37, 0.25, 0.49, 0.04215, 0.37, 0.04215, 0.13, 0.25, 0.01, 0.4578, 0.13, 0.0, 0.0, 0.0, 0.0, 0.0, 0.0, 0.0, 0.0, 0.75, 0.49, 0.9578, 0.37, 0.9578, 0.13, 0.75, 0.01, 0.5422, 0.13, 0.5422, 0.37, 0.4578, 0.37, 0.25, 0.49, 0.04215, 0.37, 0.04215, 0.13, 0.25, 0.01, 0.4578, 0.13, 0.75, 0.49, 0.9578, 0.37, 0.9578, 0.13, 0.75, 0.01, 0.5422, 0.13, 0.5422, 0.37, 0.25, 0.49, 0.4578, 0.37, 0.4578, 0.37, 0.25, 0.49, 0.4578, 0.37, 0.25, 0.49, 0.04215, 0.37, 0.04215, 0.13, 0.25, 0.01, 0.4578, 0.13, 0.25, 0.49, 0.4578, 0.37, 0.4578, 0.37, 0.25, 0.49, 0.75, 0.49, 0.9578, 0.37, 0.9578, 0.13, 0.75, 0.01, 0.5422, 0.13, 0.5422, 0.37, 0.4578, 0.37, 0.25, 0.49, 0.04215, 0.37, 0.04215, 0.13, 0.25, 0.01, 0.4578, 0.13, 0.75, 0.49, 0.9578, 0.37, 0.9578, 0.13, 0.75, 0.01, 0.5422, 0.13, 0.5422, 0.37, 0.4578, 0.37, 0.4578, 0.13, 0.4578, 0.13, 0.4578, 0.37, 0.9578, 0.37, 0.75, 0.49, 0.75, 0.49, 0.9578, 0.37, 0.4578, 0.37, 0.25, 0.49, 0.04215, 0.37, 0.04215, 0.13, 0.25, 0.01, 0.4578, 0.13, 0.25, 0.01, 0.04215, 0.13, 0.04215, 0.13, 0.25, 0.01, 0.75, 0.49, 0.9578, 0.37, 0.9578, 0.13, 0.75, 0.01, 0.5422, 0.13, 0.5422, 0.37, 0.4578, 0.37, 0.25, 0.49, 0.04215, 0.37, 0.04215, 0.13, 0.25, 0.01, 0.4578, 0.13, 0.75, 0.49, 0.9578, 0.37, 0.9578, 0.13, 0.75, 0.01, 0.5422, 0.13, 0.5422, 0.37, 0.9578, 0.37, 0.75, 0.49, 0.75, 0.49, 0.9578, 0.37, 0.0, 0.0, 0.0, 0.0, 0.0, 0.0, 0.0, 0.0, 0.75, 0.01, 0.9578, 0.13, 0.9578, 0.13, 0.75, 0.01, 0.4578, 0.37, 0.25, 0.49, 0.04215, 0.37, 0.04215, 0.13, 0.25, 0.01, 0.4578, 0.13, 0.75, 0.49, 0.9578, 0.37, 0.9578, 0.13, 0.75, 0.01, 0.5422, 0.13, 0.5422, 0.37, 0.4578, 0.37, 0.25, 0.49, 0.04215, 0.37, 0.04215, 0.13, 0.25, 0.01, 0.4578, 0.13, 0.04215, 0.37, 0.25, 0.49, 0.25, 0.49, 0.04215, 0.37, 0.75, 0.49, 0.9578, 0.37, 0.9578, 0.13, 0.75, 0.01, 0.5422, 0.13, 0.5422, 0.37, 0.75, 0.49, 0.5422, 0.37, 0.5422, 0.37, 0.75, 0.49, 0.4578, 0.37, 0.25, 0.49, 0.04215, 0.37, 0.04215, 0.13, 0.25, 0.01, 0.4578, 0.13, 0.75, 0.49, 0.5422, 0.37, 0.5422, 0.37, 0.75, 0.49, 0.4578, 0.37, 0.4578, 0.13, 0.4578, 0.13, 0.4578, 0.37, 0.75, 0.49, 0.9578, 0.37, 0.9578, 0.13, 0.75, 0.01, 0.5422, 0.13, 0.5422, 0.37, 0.4578, 0.37, 0.25, 0.49, 0.04215, 0.37, 0.04215, 0.13, 0.25, 0.01, 0.4578, 0.13, 0.75, 0.49, 0.9578, 0.37, 0.9578, 0.13, 0.75, 0.01, 0.5422, 0.13, 0.5422, 0.37, 0.4578, 0.37, 0.25, 0.49, 0.04215, 0.37, 0.04215, 0.13, 0.25, 0.01, 0.4578, 0.13, 0.75, 0.49, 0.9578, 0.37, 0.9578, 0.13, 0.75, 0.01, 0.5422, 0.13, 0.5422, 0.37, 0.4578, 0.37, 0.25, 0.49, 0.04215, 0.37, 0.04215, 0.13, 0.25, 0.01, 0.4578, 0.13, 0.75, 0.49, 0.9578, 0.37, 0.9578, 0.13, 0.75, 0.01, 0.5422, 0.13, 0.5422, 0.37, 0.4578, 0.37, 0.25, 0.49, 0.04215, 0.37, 0.04215, 0.13, 0.25, 0.01, 0.4578, 0.13, 0.75, 0.49, 0.9578, 0.37, 0.9578, 0.13, 0.75, 0.01, 0.5422, 0.13, 0.5422, 0.37, 0.4578, 0.37, 0.25, 0.49, 0.04215, 0.37, 0.04215, 0.13, 0.25, 0.01, 0.4578, 0.13, 0.75, 0.49, 0.9578, 0.37, 0.9578, 0.13, 0.75, 0.01, 0.5422, 0.13, 0.5422, 0.37, 0.4578, 0.37, 0.25, 0.49, 0.04215, 0.37, 0.04215, 0.13, 0.25, 0.01, 0.4578, 0.13, 0.75, 0.49, 0.9578, 0.37, 0.9578, 0.13, 0.75, 0.01, 0.5422, 0.13, 0.5422, 0.37, 0.9578, 0.13, 0.9578, 0.37, 0.9578, 0.37, 0.9578, 0.13, 0.4578, 0.37, 0.25, 0.49, 0.04215, 0.37, 0.04215, 0.13, 0.25, 0.01, 0.4578, 0.13, 0.75, 0.49, 0.9578, 0.37, 0.9578, 0.13, 0.75, 0.01, 0.5422, 0.13, 0.5422, 0.37, 0.4578, 0.37, 0.25, 0.49, 0.04215, 0.37, 0.04215, 0.13, 0.25, 0.01, 0.4578, 0.13, 0.75, 0.49, 0.9578, 0.37, 0.9578, 0.13, 0.75, 0.01, 0.5422, 0.13, 0.5422, 0.37, 0.04215, 0.13, 0.04215, 0.37, 0.04215, 0.37, 0.04215, 0.13, 0.0, 0.0, 0.0, 0.0, 0.0, 0.0, 0.0, 0.0, 0.0, 0.0, 0.0, 0.0, 0.0, 0.0, 0.0, 0.0, 0.4578, 0.37, 0.25, 0.49, 0.04215, 0.37, 0.04215, 0.13, 0.25, 0.01, 0.4578, 0.13, 0.75, 0.49, 0.9578, 0.37, 0.9578, 0.13, 0.75, 0.01, 0.5422, 0.13, 0.5422, 0.37, 0.4578, 0.37, 0.25, 0.49, 0.04215, 0.37, 0.04215, 0.13, 0.25, 0.01, 0.4578, 0.13, 0.75, 0.01, 0.9578, 0.13, 0.9578, 0.13, 0.75, 0.01, 0.75, 0.49, 0.9578, 0.37, 0.9578, 0.13, 0.75, 0.01, 0.5422, 0.13, 0.5422, 0.37, 0.5422, 0.37, 0.5422, 0.13, 0.5422, 0.13, 0.5422, 0.37, 0.4578, 0.37, 0.25, 0.49, 0.04215, 0.37, 0.04215, 0.13, 0.25, 0.01, 0.4578, 0.13, 0.04215, 0.37, 0.25, 0.49, 0.25, 0.49, 0.04215, 0.37, 0.25, 0.49, 0.4578, 0.37, 0.4578, 0.37, 0.25, 0.49, 0.75, 0.49, 0.9578, 0.37, 0.9578, 0.13, 0.75, 0.01, 0.5422, 0.13, 0.5422, 0.37, 0.4578, 0.37, 0.25, 0.49, 0.04215, 0.37, 0.04215, 0.13, 0.25, 0.01, 0.4578, 0.13, 0.75, 0.49, 0.9578, 0.37, 0.9578, 0.13, 0.75, 0.01, 0.5422, 0.13, 0.5422, 0.37, 0.4578, 0.37, 0.25, 0.49, 0.04215, 0.37, 0.04215, 0.13, 0.25, 0.01, 0.4578, 0.13, 0.75, 0.49, 0.9578, 0.37, 0.9578, 0.13, 0.75, 0.01, 0.5422, 0.13, 0.5422, 0.37, 0.4578, 0.37, 0.25, 0.49, 0.04215, 0.37, 0.04215, 0.13, 0.25, 0.01, 0.4578, 0.13, 0.75, 0.49, 0.9578, 0.37, 0.9578, 0.13, 0.75, 0.01, 0.5422, 0.13, 0.5422, 0.37, 0.4578, 0.37, 0.25, 0.49, 0.04215, 0.37, 0.04215, 0.13, 0.25, 0.01, 0.4578, 0.13, 0.75, 0.49, 0.9578, 0.37, 0.9578, 0.13, 0.75, 0.01, 0.5422, 0.13, 0.5422, 0.37, 0.4578, 0.37, 0.25, 0.49, 0.04215, 0.37, 0.04215, 0.13, 0.25, 0.01, 0.4578, 0.13, 0.75, 0.49, 0.9578, 0.37, 0.9578, 0.13, 0.75, 0.01, 0.5422, 0.13, 0.5422, 0.37, 0.4578, 0.37, 0.25, 0.49, 0.04215, 0.37, 0.04215, 0.13, 0.25, 0.01, 0.4578, 0.13, 0.75, 0.49, 0.9578, 0.37, 0.9578, 0.13, 0.75, 0.01, 0.5422, 0.13, 0.5422, 0.37, 0.4578, 0.37, 0.4578, 0.13, 0.4578, 0.13, 0.4578, 0.37, 0.4578, 0.37, 0.25, 0.49, 0.04215, 0.37, 0.04215, 0.13, 0.25, 0.01, 0.4578, 0.13, 0.75, 0.49, 0.9578, 0.37, 0.9578, 0.13, 0.75, 0.01, 0.5422, 0.13, 0.5422, 0.37, 0.4578, 0.37, 0.25, 0.49, 0.04215, 0.37, 0.04215, 0.13, 0.25, 0.01, 0.4578, 0.13, 0.75, 0.49, 0.9578, 0.37, 0.9578, 0.13, 0.75, 0.01, 0.5422, 0.13, 0.5422, 0.37, 0.75, 0.49, 0.5422, 0.37, 0.5422, 0.37, 0.75, 0.49, 0.0, 0.0, 0.0, 0.0, 0.0, 0.0, 0.0, 0.0, 0.25, 0.01, 0.04215, 0.13, 0.04215, 0.13, 0.25, 0.01, 0.4578, 0.37, 0.25, 0.49, 0.04215, 0.37, 0.04215, 0.13, 0.25, 0.01, 0.4578, 0.13, 0.75, 0.49, 0.9578, 0.37, 0.9578, 0.13, 0.75, 0.01, 0.5422, 0.13, 0.5422, 0.37, 0.4578, 0.37, 0.25, 0.49, 0.04215, 0.37, 0.04215, 0.13, 0.25, 0.01, 0.4578, 0.13, 0.9578, 0.37, 0.75, 0.49, 0.75, 0.49, 0.9578, 0.37, 0.75, 0.49, 0.9578, 0.37, 0.9578, 0.13, 0.75, 0.01, 0.5422, 0.13, 0.5422, 0.37, 0.9578, 0.13, 0.9578, 0.37, 0.9578, 0.37, 0.9578, 0.13, 0.4578, 0.37, 0.25, 0.49, 0.04215, 0.37, 0.04215, 0.13, 0.25, 0.01, 0.4578, 0.13, 0.0, 0.0, 0.0, 0.0, 0.0, 0.0, 0.0, 0.0, 0.04215, 0.13, 0.04215, 0.37, 0.04215, 0.37, 0.04215, 0.13, 0.75, 0.49, 0.9578, 0.37, 0.9578, 0.13, 0.75, 0.01, 0.5422, 0.13, 0.5422, 0.37, 0.4578, 0.37, 0.25, 0.49, 0.04215, 0.37, 0.04215, 0.13, 0.25, 0.01, 0.4578, 0.13, 0.75, 0.49, 0.9578, 0.37, 0.9578, 0.13, 0.75, 0.01, 0.5422, 0.13, 0.5422, 0.37, 0.4578, 0.37, 0.25, 0.49, 0.04215, 0.37, 0.04215, 0.13, 0.25, 0.01, 0.4578, 0.13, 0.75, 0.49, 0.9578, 0.37, 0.9578, 0.13, 0.75, 0.01, 0.5422, 0.13, 0.5422, 0.37, 0.4578, 0.37, 0.25, 0.49, 0.04215, 0.37, 0.04215, 0.13, 0.25, 0.01, 0.4578, 0.13, 0.75, 0.49, 0.9578, 0.37, 0.9578, 0.13, 0.75, 0.01, 0.5422, 0.13, 0.5422, 0.37, 0.4578, 0.37, 0.25, 0.49, 0.04215, 0.37, 0.04215, 0.13, 0.25, 0.01, 0.4578, 0.13, 0.75, 0.49, 0.9578, 0.37, 0.9578, 0.13, 0.75, 0.01, 0.5422, 0.13, 0.5422, 0.37, 0.4578, 0.37, 0.25, 0.49, 0.04215, 0.37, 0.04215, 0.13, 0.25, 0.01, 0.4578, 0.13, 0.75, 0.49, 0.9578, 0.37, 0.9578, 0.13, 0.75, 0.01, 0.5422, 0.13, 0.5422, 0.37, 0.4578, 0.37, 0.25, 0.49, 0.04215, 0.37, 0.04215, 0.13, 0.25, 0.01, 0.4578, 0.13, 0.75, 0.49, 0.9578, 0.37, 0.9578, 0.13, 0.75, 0.01, 0.5422, 0.13, 0.5422, 0.37, 0.25, 0.49, 0.4578, 0.37, 0.4578, 0.37, 0.25, 0.49, 0.4578, 0.37, 0.25, 0.49, 0.04215, 0.37, 0.04215, 0.13, 0.25, 0.01, 0.4578, 0.13, 0.75, 0.49, 0.9578, 0.37, 0.9578, 0.13, 0.75, 0.01, 0.5422, 0.13, 0.5422, 0.37, 0.4578, 0.37, 0.25, 0.49, 0.04215, 0.37, 0.04215, 0.13, 0.25, 0.01, 0.4578, 0.13, 0.75, 0.49, 0.9578, 0.37, 0.9578, 0.13, 0.75, 0.01, 0.5422, 0.13, 0.5422, 0.37, 0.5422, 0.13, 0.75, 0.01, 0.75, 0.01, 0.5422, 0.13, 0.04215, 0.13, 0.04215, 0.37, 0.04215, 0.37, 0.04215, 0.13, 0.5422, 0.37, 0.5422, 0.13, 0.5422, 0.13, 0.5422, 0.37, 0.4578, 0.37, 0.25, 0.49, 0.04215, 0.37, 0.04215, 0.13, 0.25, 0.01, 0.4578, 0.13, 0.75, 0.49, 0.9578, 0.37, 0.9578, 0.13, 0.75, 0.01, 0.5422, 0.13, 0.5422, 0.37, 0.6667, 0.5, 0.6667, 1.0, 0.5, 1.0, 0.5, 0.5, 0.5, 0.5, 0.5, 1.0, 0.3333, 1.0, 0.3333, 0.5, 0.3333, 0.5, 0.3333, 1.0, 0.1667, 1.0, 0.1667, 0.5, 0.6667, 0.5, 0.6667, 1.0, 0.5, 1.0, 0.5, 0.5, 0.5, 0.5, 0.5, 1.0, 0.3333, 1.0, 0.3333, 0.5, 0.6667, 0.5, 0.6667, 1.0, 0.5, 1.0, 0.5, 0.5, 0.5, 0.5, 0.5, 1.0, 0.3333, 1.0, 0.3333, 0.5, 0.6667, 0.5, 0.6667, 1.0, 0.5, 1.0, 0.5, 0.5, 0.5, 0.5, 0.5, 1.0, 0.3333, 1.0, 0.3333, 0.5, 0.8333, 0.5, 0.8333, 1.0, 0.6667, 1.0, 0.6667, 0.5, 0.6667, 0.5, 0.6667, 1.0, 0.5, 1.0, 0.5, 0.5, 0.5, 0.5, 0.5, 1.0, 0.3333, 1.0, 0.3333, 0.5, 1.0, 0.5, 1.0, 1.0, 0.8333, 1.0, 0.8333, 0.5, 0.3333, 0.5, 0.3333, 1.0, 0.1667, 1.0, 0.1667, 0.5, 0.1667, 0.5, 0.1667, 1.0, -8.941e-08, 1.0, -8.941e-08, 0.5, 0.5, 0.5, 0.5, 1.0, 0.3333, 1.0, 0.3333, 0.5, 0.3333, 0.5, 0.3333, 1.0, 0.1667, 1.0, 0.1667, 0.5, 0.1667, 0.5, 0.1667, 1.0, -8.941e-08, 1.0, -8.941e-08, 0.5, 1.0, 0.5, 1.0, 1.0, 0.8333, 1.0, 0.8333, 0.5, 0.1667, 0.5, 0.1667, 1.0, -8.941e-08, 1.0, -8.941e-08, 0.5, 1.0, 0.5, 1.0, 1.0, 0.8333, 1.0, 0.8333, 0.5, 0.1667, 0.5, 0.1667, 1.0, -8.941e-08, 1.0, -8.941e-08, 0.5, 1.0, 0.5, 1.0, 1.0, 0.8333, 1.0, 0.8333, 0.5, 0.1667, 0.5, 0.1667, 1.0, -8.941e-08, 1.0, -8.941e-08, 0.5, 1.0, 0.5, 1.0, 1.0, 0.8333, 1.0, 0.8333, 0.5, 0.8333, 0.5, 0.8333, 1.0, 0.6667, 1.0, 0.6667, 0.5, 0.1667, 0.5, 0.1667, 1.0, -8.941e-08, 1.0, -8.941e-08, 0.5, 1.0, 0.5, 1.0, 1.0, 0.8333, 1.0, 0.8333, 0.5, 0.8333, 0.5, 0.8333, 1.0, 0.6667, 1.0, 0.6667, 0.5, 0.6667, 0.5, 0.6667, 1.0, 0.5, 1.0, 0.5, 0.5, 0.3333, 0.5, 0.3333, 1.0, 0.1667, 1.0, 0.1667, 0.5, 0.5, 0.5, 0.5, 1.0, 0.3333, 1.0, 0.3333, 0.5, 0.3333, 0.5, 0.3333, 1.0, 0.1667, 1.0, 0.1667, 0.5, 0.1667, 0.5, 0.1667, 1.0, -8.941e-08, 1.0, -8.941e-08, 0.5, 0.8333, 0.5, 0.8333, 1.0, 0.6667, 1.0, 0.6667, 0.5, 1.0, 0.5, 1.0, 1.0, 0.8333, 1.0, 0.8333, 0.5, 0.8333, 0.5, 0.8333, 1.0, 0.6667, 1.0, 0.6667, 0.5, 0.6667, 0.5, 0.6667, 1.0, 0.5, 1.0, 0.5, 0.5, 0.3333, 0.5, 0.3333, 1.0, 0.1667, 1.0, 0.1667, 0.5, 0.5, 0.5, 0.5, 1.0, 0.3333, 1.0, 0.3333, 0.5, 0.3333, 0.5, 0.3333, 1.0, 0.1667, 1.0, 0.1667, 0.5, 0.1667, 0.5, 0.1667, 1.0, -8.941e-08, 1.0, -8.941e-08, 0.5, 0.8333, 0.5, 0.8333, 1.0, 0.6667, 1.0, 0.6667, 0.5, 1.0, 0.5, 1.0, 1.0, 0.8333, 1.0, 0.8333, 0.5, 0.8333, 0.5, 0.8333, 1.0, 0.6667, 1.0, 0.6667, 0.5, 0.6667, 0.5, 0.6667, 1.0, 0.5, 1.0, 0.5, 0.5, 0.3333, 0.5, 0.3333, 1.0, 0.1667, 1.0, 0.1667, 0.5, 0.5, 0.5, 0.5, 1.0, 0.3333, 1.0, 0.3333, 0.5, 0.3333, 0.5, 0.3333, 1.0, 0.1667, 1.0, 0.1667, 0.5, 0.1667, 0.5, 0.1667, 1.0, -8.941e-08, 1.0, -8.941e-08, 0.5, 0.8333, 0.5, 0.8333, 1.0, 0.6667, 1.0, 0.6667, 0.5, 1.0, 0.5, 1.0, 1.0, 0.8333, 1.0, 0.8333, 0.5, 0.8333, 0.5, 0.8333, 1.0, 0.6667, 1.0, 0.6667, 0.5, 0.6667, 0.5, 0.6667, 1.0, 0.5, 1.0, 0.5, 0.5, 0.75, 0.01, 0.9578, 0.13, 0.9578, 0.13, 0.75, 0.01, 0.4578, 0.13, 0.25, 0.01, 0.25, 0.01, 0.4578, 0.13, 0.25, 0.49, 0.4578, 0.37, 0.4578, 0.37, 0.25, 0.49, 0.4578, 0.13, 0.25, 0.01, 0.25, 0.01, 0.4578, 0.13, 0.9578, 0.37, 0.75, 0.49, 0.75, 0.49, 0.9578, 0.37, 0.0, 0.0, 0.0, 0.0, 0.0, 0.0, 0.0, 0.0, 0.5422, 0.13, 0.75, 0.01, 0.75, 0.01, 0.5422, 0.13, 0.0, 0.0, 0.0, 0.0, 0.0, 0.0, 0.0, 0.0, 0.25, 0.01, 0.04215, 0.13, 0.04215, 0.13, 0.25, 0.01, 0.9578, 0.13, 0.9578, 0.37, 0.9578, 0.37, 0.9578, 0.13, 0.4578, 0.37, 0.4578, 0.13, 0.4578, 0.13, 0.4578, 0.37, 0.5422, 0.37, 0.5422, 0.13, 0.5422, 0.13, 0.5422, 0.37, 0.4578, 0.13, 0.25, 0.01, 0.25, 0.01, 0.4578, 0.13, 0.25, 0.49, 0.4578, 0.37, 0.4578, 0.37, 0.25, 0.49, 0.04215, 0.37, 0.25, 0.49, 0.25, 0.49, 0.04215, 0.37, 0.75, 0.01, 0.9578, 0.13, 0.9578, 0.13, 0.75, 0.01, 0.0, 0.0, 0.0, 0.0, 0.0, 0.0, 0.0, 0.0, 0.5422, 0.13, 0.75, 0.01, 0.75, 0.01, 0.5422, 0.13, 0.9578, 0.37, 0.75, 0.49, 0.75, 0.49, 0.9578, 0.37, 0.4578, 0.13, 0.25, 0.01, 0.25, 0.01, 0.4578, 0.13, 0.75, 0.49, 0.5422, 0.37, 0.5422, 0.37, 0.75, 0.49, 0.25, 0.01, 0.04215, 0.13, 0.04215, 0.13, 0.25, 0.01, 0.9578, 0.37, 0.75, 0.49, 0.75, 0.49, 0.9578, 0.37, 0.25, 0.49, 0.4578, 0.37, 0.4578, 0.37, 0.25, 0.49, 0.9578, 0.13, 0.9578, 0.37, 0.9578, 0.37, 0.9578, 0.13, 0.0, 0.0, 0.0, 0.0, 0.0, 0.0, 0.0, 0.0, 0.04215, 0.37, 0.25, 0.49, 0.25, 0.49, 0.04215, 0.37, 0.25, 0.49, 0.4578, 0.37, 0.4578, 0.37, 0.25, 0.49, 0.4578, 0.37, 0.4578, 0.13, 0.4578, 0.13, 0.4578, 0.37, 0.0, 0.0, 0.0, 0.0, 0.0, 0.0, 0.0, 0.0, 0.0, 0.0, 0.0, 0.0, 0.0, 0.0, 0.0, 0.0, 0.75, 0.01, 0.9578, 0.13, 0.9578, 0.13, 0.75, 0.01, 0.4578, 0.13, 0.25, 0.01, 0.25, 0.01, 0.4578, 0.13, 0.4578, 0.13, 0.25, 0.01, 0.25, 0.01, 0.4578, 0.13, 0.5422, 0.13, 0.75, 0.01, 0.75, 0.01, 0.5422, 0.13, 0.5422, 0.37, 0.5422, 0.13, 0.5422, 0.13, 0.5422, 0.37, 0.0, 0.0, 0.0, 0.0, 0.0, 0.0, 0.0, 0.0, 0.04215, 0.13, 0.04215, 0.37, 0.04215, 0.37, 0.04215, 0.13, 0.5422, 0.37, 0.5422, 0.13, 0.5422, 0.13, 0.5422, 0.37, 0.5422, 0.37, 0.5422, 0.13, 0.5422, 0.13, 0.5422, 0.37, 0.04215, 0.13, 0.04215, 0.37, 0.04215, 0.37, 0.04215, 0.13, 0.04215, 0.13, 0.04215, 0.37, 0.04215, 0.37, 0.04215, 0.13, 0.0, 0.0, 0.0, 0.0, 0.0, 0.0, 0.0, 0.0, 0.75, 0.01, 0.9578, 0.13, 0.9578, 0.13, 0.75, 0.01, 0.75, 0.49, 0.5422, 0.37, 0.5422, 0.37, 0.75, 0.49, 0.0, 0.0, 0.0, 0.0, 0.0, 0.0, 0.0, 0.0, 0.4578, 0.13, 0.25, 0.01, 0.25, 0.01, 0.4578, 0.13, 0.04215, 0.37, 0.25, 0.49, 0.25, 0.49, 0.04215, 0.37, 0.5422, 0.13, 0.75, 0.01, 0.75, 0.01, 0.5422, 0.13, 0.5422, 0.13, 0.75, 0.01, 0.75, 0.01, 0.5422, 0.13, 0.04215, 0.13, 0.04215, 0.37, 0.04215, 0.37, 0.04215, 0.13, 0.9578, 0.37, 0.75, 0.49, 0.75, 0.49, 0.9578, 0.37, 0.25, 0.01, 0.04215, 0.13, 0.04215, 0.13, 0.25, 0.01, 0.0, 0.0, 0.0, 0.0, 0.0, 0.0, 0.0, 0.0, 0.25, 0.49, 0.4578, 0.37, 0.4578, 0.37, 0.25, 0.49, 0.9578, 0.13, 0.9578, 0.37, 0.9578, 0.37, 0.9578, 0.13, 0.5422, 0.37, 0.5422, 0.13, 0.5422, 0.13, 0.5422, 0.37, 0.75, 0.01, 0.9578, 0.13, 0.9578, 0.13, 0.75, 0.01, 0.0, 0.0, 0.0, 0.0, 0.0, 0.0, 0.0, 0.0, 0.04215, 0.13, 0.04215, 0.37, 0.04215, 0.37, 0.04215, 0.13, 0.0, 0.0, 0.0, 0.0, 0.0, 0.0, 0.0, 0.0, 0.4578, 0.13, 0.25, 0.01, 0.25, 0.01, 0.4578, 0.13, 0.0, 0.0, 0.0, 0.0, 0.0, 0.0, 0.0, 0.0, 0.5422, 0.13, 0.75, 0.01, 0.75, 0.01, 0.5422, 0.13, 0.5422, 0.13, 0.75, 0.01, 0.75, 0.01, 0.5422, 0.13, 0.75, 0.49, 0.5422, 0.37, 0.5422, 0.37, 0.75, 0.49, 0.25, 0.01, 0.04215, 0.13, 0.04215, 0.13, 0.25, 0.01, 0.5422, 0.13, 0.75, 0.01, 0.75, 0.01, 0.5422, 0.13, 0.25, 0.01, 0.04215, 0.13, 0.04215, 0.13, 0.25, 0.01, 0.04215, 0.37, 0.25, 0.49, 0.25, 0.49, 0.04215, 0.37, 0.25, 0.01, 0.04215, 0.13, 0.04215, 0.13, 0.25, 0.01, 0.75, 0.49, 0.5422, 0.37, 0.5422, 0.37, 0.75, 0.49, 0.5422, 0.37, 0.5422, 0.13, 0.5422, 0.13, 0.5422, 0.37, 0.0, 0.0, 0.0, 0.0, 0.0, 0.0, 0.0, 0.0, 0.5422, 0.37, 0.5422, 0.13, 0.5422, 0.13, 0.5422, 0.37, 0.04215, 0.37, 0.25, 0.49, 0.25, 0.49, 0.04215, 0.37, 0.04215, 0.13, 0.04215, 0.37, 0.04215, 0.37, 0.04215, 0.13, 0.0, 0.0, 0.0, 0.0, 0.0, 0.0, 0.0, 0.0])
me_cylinder_004.use_remesh_fix_poles = True
me_cylinder_004.use_remesh_preserve_attributes = False
me_cylinder_004.use_mirror_vertex_groups = False
me_cylinder_004.update()
me_cube_001 = bpy.data.meshes.new('Cube.001')
me_cube_001.from_pydata([(-6.799, 4.325, -0.1435), (-0.001, 7.787, 1.0), (-0.0009629, 8.046, 0.9969), (-7.312, 6.944, -0.1435), (-6.694, 8.017, -0.1435), (-5.666, 8.018, -0.1435), (-5.15, 8.912, -0.1435), (-3.85, 8.912, -0.1435), (-3.351, 8.046, -0.1435), (-2.65, 8.046, -0.1435), (-0.3514, 8.046, 0.9969), (-0.501, 7.787, 1.0), (-1.001, 8.653, 1.0), (-0.8509, 8.912, 0.9969), (-2.001, 8.653, 1.0), (-2.15, 8.912, 0.9969), (-2.65, 8.046, 0.9969), (-2.501, 7.787, 1.0), (-3.5, 7.787, 1.0), (-3.351, 8.046, 0.9969), (-4.0, 8.653, 1.0), (-3.85, 8.912, 0.9969), (-5.15, 8.912, 0.9969), (-5.0, 8.653, 1.0), (-5.666, 8.018, 0.9969), (-5.5, 7.787, 1.0), (-6.694, 8.017, 0.9969), (-6.5, 7.787, 1.0), (-7.312, 6.944, 0.9969), (-7.0, 6.921, 1.0), (-6.799, 4.325, 0.9969), (-6.5, 4.325, 1.0), (-7.0, 5.191, 1.0), (-7.299, 5.191, 0.9969), (-6.799, 6.057, 0.9969), (-6.5, 6.056, 1.0), (-7.0, 3.461, 1.0), (-7.299, 3.461, 0.9969), (-7.299, 1.73, 0.9969), (-7.0, 1.73, 1.0), (-6.5, 2.596, 1.0), (-6.799, 2.596, 0.9969), (-6.799, 0.8644, 0.9969), (-6.5, 0.8648, 1.0), (-7.0, -6.756e-08, 1.0), (-7.259, -5.327e-08, 0.9969), (-2.15, 8.912, -0.1435), (-0.8509, 8.912, -0.1435), (-0.3514, 8.046, -0.1435), (-0.0009629, 8.046, -0.1435), (-7.299, 5.191, -0.1435), (-6.799, 6.057, -0.1435), (-7.299, 3.461, -0.1435), (-7.299, 1.73, -0.1435), (-6.799, 2.596, -0.1435), (-6.799, 0.8644, -0.1435), (-7.259, -5.327e-08, -0.1435)], [], [(41, 37, 52, 54), (30, 33, 50, 0), (38, 41, 54, 53), (10, 2, 49, 48), (15, 13, 47, 46), (42, 45, 44, 43), (19, 16, 9, 8), (24, 22, 6, 5), (45, 42, 55, 56), (16, 15, 46, 9), (21, 19, 8, 7), (33, 34, 51, 50), (28, 26, 4, 3), (2, 10, 11, 1), (17, 14, 15, 16), (13, 15, 14, 12), (21, 22, 23, 20), (22, 24, 25, 23), (24, 26, 27, 25), (26, 28, 29, 27), (33, 30, 31, 32), (34, 33, 32, 35), (41, 38, 39, 40), (38, 42, 43, 39), (40, 36, 37, 41), (30, 37, 36, 31), (19, 21, 20, 18), (16, 19, 18, 17), (10, 13, 12, 11), (28, 34, 35, 29), (34, 28, 3, 51), (42, 38, 53, 55), (22, 21, 7, 6), (37, 30, 0, 52), (13, 10, 48, 47), (26, 24, 5, 4)])
_uv = me_cube_001.uv_layers.new(name='UVMap')
_uv.uv.foreach_set('vector', [0.1417, 0.7083, -8.941e-08, 0.7083, -8.941e-08, 0.7083, 0.1417, 0.7083, 0.6341, 0.7083, -0.1991, 0.7083, -0.1991, 0.7083, 0.6341, 0.7083, -0.4984, -0.4236, 0.3348, 0.2846, 0.3348, 0.2846, -0.4984, -0.4236, 0.6271, 0.7083, 0.75, 0.7083, 0.75, 0.7083, 0.6271, 0.7083, 0.5973, 0.5523, 0.3808, 0.5523, 0.3808, 0.5523, 0.5973, 0.5523, 0.5936, 0.4371, 1.0, 0.7083, 0.8645, 0.5095, 0.8333, 0.7083, 0.6271, 0.7083, 0.8729, 0.7083, 0.8729, 0.7083, 0.6271, 0.7083, 0.697, 0.6818, 0.7699, 0.6407, 0.7699, 0.6407, 0.697, 0.6818, 1.0, 0.7083, 0.5936, 0.4371, 0.5936, 0.4371, 1.0, 0.7083, 0.8729, 0.7083, 0.8018, 0.7083, 0.8018, 0.7083, 0.8729, 0.7083, 0.6982, 0.7083, 0.6271, 0.7083, 0.6271, 0.7083, 0.6982, 0.7083, 1.199, 0.7083, 0.3659, 0.7083, 0.3659, 0.7083, 1.199, 0.7083, 0.9463, 0.6289, 0.7396, 0.6286, 0.7396, 0.6286, 0.9463, 0.6289, 0.75, 0.7083, 0.6271, 0.7083, 0.5, 0.7083, 0.75, 0.7083, 1.0, 0.6435, 0.8333, 0.6435, 0.8018, 0.7083, 0.8729, 0.7083, 0.3808, 0.5523, 0.5973, 0.5523, 0.8333, 0.6435, 0.6667, 0.6435, 0.4908, 0.5523, 0.7074, 0.5523, 0.8333, 0.6435, 0.6667, 0.6435, 0.7699, 0.6407, 0.697, 0.6818, 0.6667, 0.7083, 0.8333, 0.7083, 0.697, 0.6818, 0.7396, 0.6286, 0.8333, 0.6435, 0.6667, 0.6435, 0.7396, 0.6286, 0.9463, 0.6289, 1.0, 0.6435, 0.8333, 0.6435, -0.1991, 0.7083, 0.6341, 0.7083, 0.8333, 0.7083, -8.941e-08, 0.7083, 0.3659, 0.7083, 1.199, 0.7083, 1.0, 0.7083, 0.1671, 0.7083, 0.3348, 0.2846, -0.4984, -0.4236, 0.0, 0.0, 0.8329, 0.708, -0.2396, -0.2711, 0.5936, 0.4371, 0.8329, 0.708, 0.0, 0.0, 0.1667, 0.6435, -8.941e-08, 0.6435, -8.941e-08, 0.7083, 0.1417, 0.7083, 0.6341, 0.7083, 0.8008, 0.7083, 1.0, 0.6435, 0.8333, 0.6435, 0.6271, 0.7083, 0.6982, 0.7083, 0.6667, 0.6435, 0.3446, 0.4881, 0.8729, 0.7083, 0.6271, 0.7083, 0.6423, 0.6031, 0.9869, 0.5285, 0.6271, 0.7083, 0.6982, 0.7083, 0.6667, 0.6435, 0.5, 0.6435, 0.1948, 0.7083, 0.3659, 0.7083, 0.1667, 0.6435, -8.941e-08, 0.6435, 0.3659, 0.7083, 0.1948, 0.7083, 0.1948, 0.7083, 0.3659, 0.7083, 0.5936, 0.4371, -0.2396, -0.2711, -0.2396, -0.2711, 0.5936, 0.4371, 0.7074, 0.5523, 0.4908, 0.5523, 0.4908, 0.5523, 0.7074, 0.5523, 0.8008, 0.7083, 0.6341, 0.7083, 0.6341, 0.7083, 0.8008, 0.7083, 0.6982, 0.7083, 0.6271, 0.7083, 0.6271, 0.7083, 0.6982, 0.7083, 0.7396, 0.6286, 0.697, 0.6818, 0.697, 0.6818, 0.7396, 0.6286])
me_cube_001.materials.append(mat_material)
me_cube_001.use_remesh_preserve_volume = False
me_cube_001.use_remesh_preserve_attributes = False
me_cube_001.use_mirror_vertex_groups = False
me_cube_001.update()

# ---- objects
ob_cube = bpy.data.objects.new('Cube', me_cube)
ob_light = bpy.data.objects.new('Light', light_light)
ob_camera = bpy.data.objects.new('Camera', cam_camera)
ob_cylinder = bpy.data.objects.new('Cylinder', me_cylinder_004)
ob_cube_001 = bpy.data.objects.new('Cube.001', me_cube_001)

# ---- transforms, parenting, visibility, modifiers, constraints
ob_cube.location = (0.0, 0.0, 0.0)
ob_cube.lock_rotations_4d = False
ob_cube.empty_display_type = 'ARROWS'
ob_cube.lineart.crease_threshold = 0.0
_m = ob_cube.modifiers.new('Mirror', 'MIRROR')
_m.use_axis = (True, True, False)
ob_light.location = (4.076, 1.005, 5.904)
ob_light.rotation_euler = (0.6503, 0.05522, 1.866)
ob_light.lock_rotations_4d = False
ob_light.empty_display_type = 'ARROWS'
ob_light.color = (0.0, 0.0, 0.0, 0.0)
ob_light.lineart.crease_threshold = 0.0
ob_camera.location = (7.359, -6.926, 4.958)
ob_camera.rotation_euler = (1.109, 0.0, 0.8149)
ob_camera.lock_rotations_4d = False
ob_camera.empty_display_type = 'ARROWS'
ob_camera.color = (0.0, 0.0, 0.0, 0.0)
ob_camera.display_type = 'WIRE'
ob_camera.lineart.crease_threshold = 0.0
ob_cylinder.location = (0.0, 0.0, 1.031)
ob_cylinder.rotation_euler = (0.0, 0.0, 1.571)
ob_cylinder.lineart.crease_threshold = 0.0
ob_cube_001.location = (0.0, 0.0, 0.0)
ob_cube_001.lock_rotations_4d = False
ob_cube_001.empty_display_type = 'ARROWS'
ob_cube_001.lineart.crease_threshold = 0.0
_m = ob_cube_001.modifiers.new('Mirror', 'MIRROR')
_m.use_axis = (True, True, False)

# ---- collection membership
col_collection.objects.link(ob_cube)
col_collection.objects.link(ob_light)
col_collection.objects.link(ob_camera)
col_collection.objects.link(ob_cylinder)
col_collection.objects.link(ob_cube_001)

# ---- scene / render settings (as saved in the file)
scene.camera = ob_camera
scene.frame_start = 1; scene.frame_end = 250; scene.frame_set(2)
scene.render.engine = 'BLENDER_EEVEE_NEXT'
scene.cycles.use_denoising = False
scene.cycles.samples = 128
scene.cycles.sampling_pattern = 'TABULATED_SOBOL'
scene.cycles.use_adaptive_sampling = False
scene.cycles.use_light_tree = False
scene.view_settings.view_transform = 'Filmic'
bpy.context.view_layer.update()

